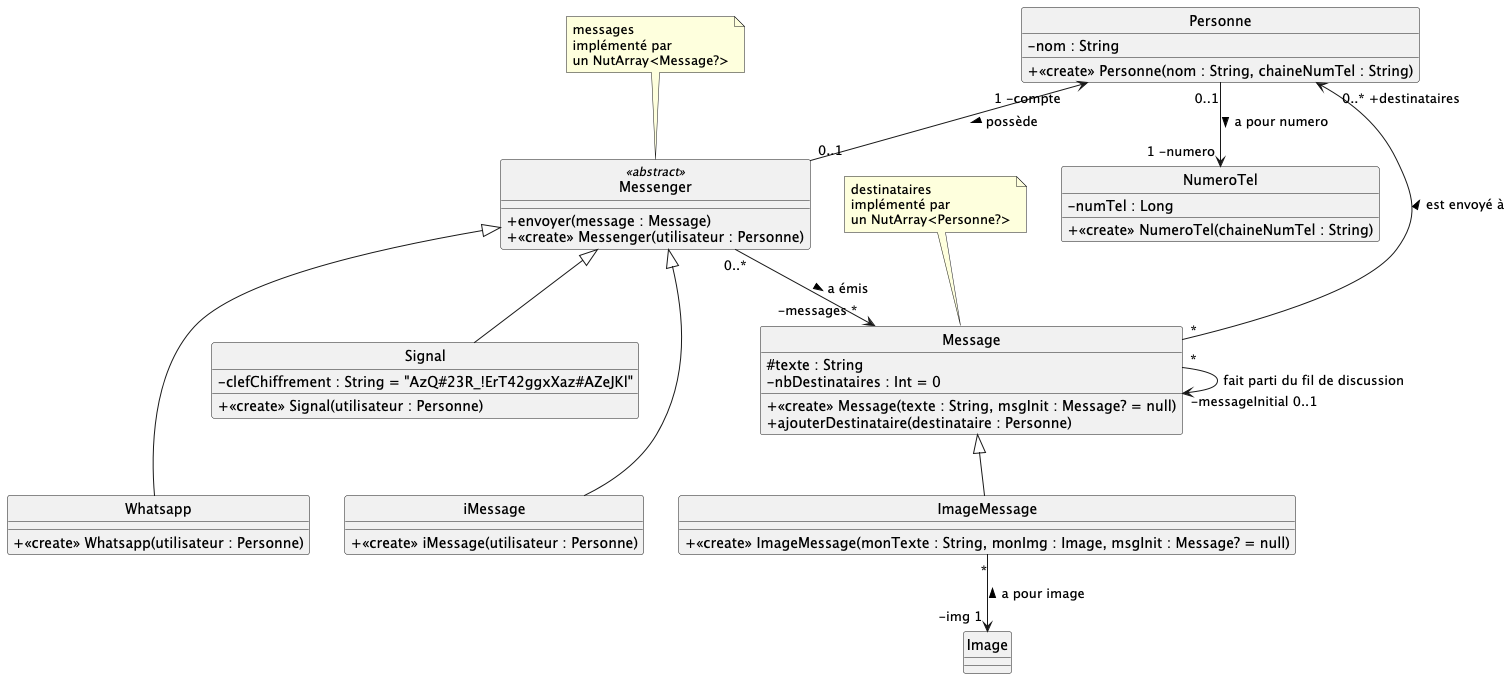

The diagram above was rendered by PlantUML. Its source (embedded in the PNG):
@startuml
hide circle
skinparam classAttributeIconSize 0
skinparam backgroundcolor white

class Personne {
  - nom : String
  + <<create>> Personne(nom : String, chaineNumTel : String)
}

class Message {
    # texte : String
    - nbDestinataires : Int = 0
    + <<create>> Message(texte : String, msgInit : Message? = null)
    + ajouterDestinataire(destinataire : Personne)
}


class NumeroTel {
 - numTel : Long
 + <<create>> NumeroTel(chaineNumTel : String)
}

Personne "0..1" --> "1 -numero" NumeroTel : a pour numero >


class Messenger <<abstract>> {
    + envoyer(message : Message)
    + <<create>> Messenger(utilisateur : Personne)
}


class iMessage {
    + <<create>> iMessage(utilisateur : Personne)
}
class Whatsapp {
    + <<create>> Whatsapp(utilisateur : Personne)
}

class Signal {
    - clefChiffrement : String = "AzQ#23R_!ErT42ggxXaz#AZeJKl"
    + <<create>> Signal(utilisateur : Personne)
}

iMessage -up-|> Messenger
Whatsapp -up-|> Messenger
Signal -up-|> Messenger
Whatsapp -up[hidden]- Signal
iMessage -up[hidden]- Signal

Messenger "0..1" -up-> "1 -compte" Personne : possède <


Messenger "0..*" --> "-messages *" Message: a émis >

note top of Messenger : messages\nimplémenté par\nun NutArray<Message?>


Message "*" -> "0..* +destinataires" Personne : est envoyé à >

note top of Message : destinataires\nimplémenté par\nun NutArray<Personne?>


Message "*" --> "-messageInitial 0..1" Message : fait parti du fil de discussion

class ImageMessage {
 + <<create>> ImageMessage(monTexte : String, monImg : Image, msgInit : Message? = null)
}

Message <|-- ImageMessage

class Image {}

ImageMessage "*" --> "-img 1" Image : a pour image <

@enduml